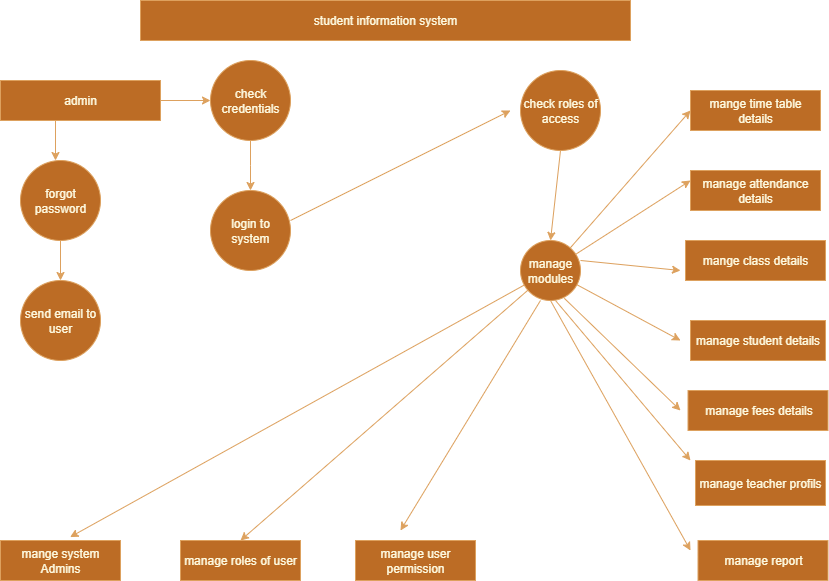

The diagram above was exported from draw.io. Its source (the exported page's mxGraphModel, read from the mxfile embedded in the PNG):
<mxGraphModel dx="1226" dy="600" grid="1" gridSize="10" guides="1" tooltips="1" connect="1" arrows="1" fold="1" page="1" pageScale="1" pageWidth="850" pageHeight="1100" math="0" shadow="0">
  <root>
    <mxCell id="0" />
    <mxCell id="1" parent="0" />
    <mxCell id="iOIx0kIvaMSniXLIopFA-1" value="student information system" style="rounded=0;whiteSpace=wrap;html=1;fillColor=#BC6C25;strokeColor=#DDA15E;labelBackgroundColor=none;fontColor=#FEFAE0;" vertex="1" parent="1">
      <mxGeometry x="150" y="240" width="490" height="40" as="geometry" />
    </mxCell>
    <mxCell id="iOIx0kIvaMSniXLIopFA-2" value="admin" style="rounded=0;whiteSpace=wrap;html=1;labelBackgroundColor=none;fillColor=#BC6C25;strokeColor=#DDA15E;fontColor=#FEFAE0;" vertex="1" parent="1">
      <mxGeometry x="10" y="320" width="160" height="40" as="geometry" />
    </mxCell>
    <mxCell id="iOIx0kIvaMSniXLIopFA-4" value="" style="endArrow=classic;html=1;rounded=0;labelBackgroundColor=none;strokeColor=#DDA15E;fontColor=default;" edge="1" parent="1">
      <mxGeometry width="50" height="50" relative="1" as="geometry">
        <mxPoint x="65" y="360" as="sourcePoint" />
        <mxPoint x="65" y="400" as="targetPoint" />
      </mxGeometry>
    </mxCell>
    <mxCell id="iOIx0kIvaMSniXLIopFA-5" value="forgot password" style="ellipse;whiteSpace=wrap;html=1;aspect=fixed;labelBackgroundColor=none;fillColor=#BC6C25;strokeColor=#DDA15E;fontColor=#FEFAE0;" vertex="1" parent="1">
      <mxGeometry x="30" y="400" width="80" height="80" as="geometry" />
    </mxCell>
    <mxCell id="iOIx0kIvaMSniXLIopFA-6" value="" style="endArrow=classic;html=1;rounded=0;exitX=0.5;exitY=1;exitDx=0;exitDy=0;labelBackgroundColor=none;strokeColor=#DDA15E;fontColor=default;" edge="1" parent="1" source="iOIx0kIvaMSniXLIopFA-5">
      <mxGeometry width="50" height="50" relative="1" as="geometry">
        <mxPoint x="400" y="530" as="sourcePoint" />
        <mxPoint x="70" y="520" as="targetPoint" />
      </mxGeometry>
    </mxCell>
    <mxCell id="iOIx0kIvaMSniXLIopFA-7" value="send email to user" style="ellipse;whiteSpace=wrap;html=1;aspect=fixed;labelBackgroundColor=none;fillColor=#BC6C25;strokeColor=#DDA15E;fontColor=#FEFAE0;" vertex="1" parent="1">
      <mxGeometry x="30" y="520" width="80" height="80" as="geometry" />
    </mxCell>
    <mxCell id="iOIx0kIvaMSniXLIopFA-8" value="" style="endArrow=classic;html=1;rounded=0;exitX=1;exitY=0.5;exitDx=0;exitDy=0;exitPerimeter=0;labelBackgroundColor=none;strokeColor=#DDA15E;fontColor=default;" edge="1" parent="1" source="iOIx0kIvaMSniXLIopFA-2">
      <mxGeometry width="50" height="50" relative="1" as="geometry">
        <mxPoint x="170" y="350" as="sourcePoint" />
        <mxPoint x="220" y="340" as="targetPoint" />
      </mxGeometry>
    </mxCell>
    <mxCell id="iOIx0kIvaMSniXLIopFA-11" style="edgeStyle=orthogonalEdgeStyle;rounded=0;orthogonalLoop=1;jettySize=auto;html=1;labelBackgroundColor=none;strokeColor=#DDA15E;fontColor=default;" edge="1" parent="1" source="iOIx0kIvaMSniXLIopFA-9">
      <mxGeometry relative="1" as="geometry">
        <mxPoint x="260" y="430" as="targetPoint" />
      </mxGeometry>
    </mxCell>
    <mxCell id="iOIx0kIvaMSniXLIopFA-9" value="check credentials" style="ellipse;whiteSpace=wrap;html=1;aspect=fixed;labelBackgroundColor=none;fillColor=#BC6C25;strokeColor=#DDA15E;fontColor=#FEFAE0;" vertex="1" parent="1">
      <mxGeometry x="220" y="300" width="80" height="80" as="geometry" />
    </mxCell>
    <mxCell id="iOIx0kIvaMSniXLIopFA-12" value="login to system" style="ellipse;whiteSpace=wrap;html=1;aspect=fixed;labelBackgroundColor=none;fillColor=#BC6C25;strokeColor=#DDA15E;fontColor=#FEFAE0;" vertex="1" parent="1">
      <mxGeometry x="220" y="430" width="80" height="80" as="geometry" />
    </mxCell>
    <mxCell id="iOIx0kIvaMSniXLIopFA-15" value="check roles of access" style="ellipse;whiteSpace=wrap;html=1;aspect=fixed;labelBackgroundColor=none;fillColor=#BC6C25;strokeColor=#DDA15E;fontColor=#FEFAE0;" vertex="1" parent="1">
      <mxGeometry x="530" y="310" width="80" height="80" as="geometry" />
    </mxCell>
    <mxCell id="iOIx0kIvaMSniXLIopFA-16" value="manage modules" style="ellipse;whiteSpace=wrap;html=1;aspect=fixed;labelBackgroundColor=none;fillColor=#BC6C25;strokeColor=#DDA15E;fontColor=#FEFAE0;" vertex="1" parent="1">
      <mxGeometry x="530" y="480" width="60" height="60" as="geometry" />
    </mxCell>
    <mxCell id="iOIx0kIvaMSniXLIopFA-17" value="" style="endArrow=classic;html=1;rounded=0;entryX=0.5;entryY=0;entryDx=0;entryDy=0;labelBackgroundColor=none;strokeColor=#DDA15E;fontColor=default;" edge="1" parent="1" target="iOIx0kIvaMSniXLIopFA-16">
      <mxGeometry width="50" height="50" relative="1" as="geometry">
        <mxPoint x="570" y="390" as="sourcePoint" />
        <mxPoint x="620" y="340" as="targetPoint" />
      </mxGeometry>
    </mxCell>
    <mxCell id="iOIx0kIvaMSniXLIopFA-18" value="" style="endArrow=classic;html=1;rounded=0;labelBackgroundColor=none;strokeColor=#DDA15E;fontColor=default;" edge="1" parent="1">
      <mxGeometry width="50" height="50" relative="1" as="geometry">
        <mxPoint x="300" y="460" as="sourcePoint" />
        <mxPoint x="520" y="350" as="targetPoint" />
      </mxGeometry>
    </mxCell>
    <mxCell id="iOIx0kIvaMSniXLIopFA-19" value="mange system Admins" style="rounded=0;whiteSpace=wrap;html=1;labelBackgroundColor=none;fillColor=#BC6C25;strokeColor=#DDA15E;fontColor=#FEFAE0;" vertex="1" parent="1">
      <mxGeometry x="10" y="780" width="120" height="40" as="geometry" />
    </mxCell>
    <mxCell id="iOIx0kIvaMSniXLIopFA-20" value="manage roles of user" style="rounded=0;whiteSpace=wrap;html=1;labelBackgroundColor=none;fillColor=#BC6C25;strokeColor=#DDA15E;fontColor=#FEFAE0;" vertex="1" parent="1">
      <mxGeometry x="190" y="780" width="120" height="40" as="geometry" />
    </mxCell>
    <mxCell id="iOIx0kIvaMSniXLIopFA-21" value="manage user permission" style="rounded=0;whiteSpace=wrap;html=1;labelBackgroundColor=none;fillColor=#BC6C25;strokeColor=#DDA15E;fontColor=#FEFAE0;" vertex="1" parent="1">
      <mxGeometry x="365" y="780" width="120" height="40" as="geometry" />
    </mxCell>
    <mxCell id="iOIx0kIvaMSniXLIopFA-25" value="" style="endArrow=classic;html=1;rounded=0;entryX=0.58;entryY=-0.085;entryDx=0;entryDy=0;entryPerimeter=0;labelBackgroundColor=none;strokeColor=#DDA15E;fontColor=default;" edge="1" parent="1" source="iOIx0kIvaMSniXLIopFA-16" target="iOIx0kIvaMSniXLIopFA-19">
      <mxGeometry width="50" height="50" relative="1" as="geometry">
        <mxPoint x="400" y="590" as="sourcePoint" />
        <mxPoint x="450" y="540" as="targetPoint" />
      </mxGeometry>
    </mxCell>
    <mxCell id="iOIx0kIvaMSniXLIopFA-26" value="" style="endArrow=classic;html=1;rounded=0;entryX=0.5;entryY=0;entryDx=0;entryDy=0;labelBackgroundColor=none;strokeColor=#DDA15E;fontColor=default;" edge="1" parent="1" source="iOIx0kIvaMSniXLIopFA-16" target="iOIx0kIvaMSniXLIopFA-20">
      <mxGeometry width="50" height="50" relative="1" as="geometry">
        <mxPoint x="460" y="640" as="sourcePoint" />
        <mxPoint x="510" y="590" as="targetPoint" />
      </mxGeometry>
    </mxCell>
    <mxCell id="iOIx0kIvaMSniXLIopFA-27" value="" style="endArrow=classic;html=1;rounded=0;exitX=0.333;exitY=1;exitDx=0;exitDy=0;exitPerimeter=0;labelBackgroundColor=none;strokeColor=#DDA15E;fontColor=default;" edge="1" parent="1" source="iOIx0kIvaMSniXLIopFA-16">
      <mxGeometry width="50" height="50" relative="1" as="geometry">
        <mxPoint x="550" y="560" as="sourcePoint" />
        <mxPoint x="410" y="770" as="targetPoint" />
      </mxGeometry>
    </mxCell>
    <mxCell id="iOIx0kIvaMSniXLIopFA-28" value="mange time table details" style="rounded=0;whiteSpace=wrap;html=1;fillColor=#BC6C25;strokeColor=#DDA15E;labelBackgroundColor=none;fontColor=#FEFAE0;" vertex="1" parent="1">
      <mxGeometry x="700" y="330" width="130" height="40" as="geometry" />
    </mxCell>
    <mxCell id="iOIx0kIvaMSniXLIopFA-32" value="mange class details" style="rounded=0;whiteSpace=wrap;html=1;labelBackgroundColor=none;fillColor=#BC6C25;strokeColor=#DDA15E;fontColor=#FEFAE0;" vertex="1" parent="1">
      <mxGeometry x="695" y="480" width="140" height="40" as="geometry" />
    </mxCell>
    <mxCell id="iOIx0kIvaMSniXLIopFA-33" value="manage student details" style="rounded=0;whiteSpace=wrap;html=1;labelBackgroundColor=none;fillColor=#BC6C25;strokeColor=#DDA15E;fontColor=#FEFAE0;" vertex="1" parent="1">
      <mxGeometry x="700" y="560" width="135" height="40" as="geometry" />
    </mxCell>
    <mxCell id="iOIx0kIvaMSniXLIopFA-34" value="manage fees details" style="rounded=0;html=1;fontColor=#FEFAE0;labelBackgroundColor=none;fillColor=#BC6C25;strokeColor=#DDA15E;" vertex="1" parent="1">
      <mxGeometry x="697.5" y="630" width="140" height="40" as="geometry" />
    </mxCell>
    <mxCell id="iOIx0kIvaMSniXLIopFA-35" style="edgeStyle=orthogonalEdgeStyle;rounded=0;orthogonalLoop=1;jettySize=auto;html=1;labelBackgroundColor=none;strokeColor=#DDA15E;fontColor=default;" edge="1" parent="1">
      <mxGeometry relative="1" as="geometry">
        <mxPoint x="825" y="420" as="sourcePoint" />
        <mxPoint x="825" y="440" as="targetPoint" />
      </mxGeometry>
    </mxCell>
    <mxCell id="iOIx0kIvaMSniXLIopFA-36" value="manage attendance details" style="rounded=0;whiteSpace=wrap;html=1;fillColor=#BC6C25;strokeColor=#DDA15E;fontColor=#FEFAE0;labelBackgroundColor=none;" vertex="1" parent="1">
      <mxGeometry x="700" y="410" width="130" height="40" as="geometry" />
    </mxCell>
    <mxCell id="iOIx0kIvaMSniXLIopFA-39" value="manage teacher profils" style="rounded=0;whiteSpace=wrap;html=1;labelBackgroundColor=none;fillColor=#BC6C25;strokeColor=#DDA15E;fontColor=#FEFAE0;" vertex="1" parent="1">
      <mxGeometry x="705" y="700" width="130" height="45" as="geometry" />
    </mxCell>
    <mxCell id="iOIx0kIvaMSniXLIopFA-40" value="" style="endArrow=classic;html=1;rounded=0;entryX=0;entryY=0.5;entryDx=0;entryDy=0;labelBackgroundColor=none;strokeColor=#DDA15E;fontColor=default;" edge="1" parent="1" source="iOIx0kIvaMSniXLIopFA-16" target="iOIx0kIvaMSniXLIopFA-28">
      <mxGeometry width="50" height="50" relative="1" as="geometry">
        <mxPoint x="590" y="490" as="sourcePoint" />
        <mxPoint x="640" y="440" as="targetPoint" />
      </mxGeometry>
    </mxCell>
    <mxCell id="iOIx0kIvaMSniXLIopFA-41" value="" style="endArrow=classic;html=1;rounded=0;entryX=0;entryY=0.25;entryDx=0;entryDy=0;labelBackgroundColor=none;strokeColor=#DDA15E;fontColor=default;" edge="1" parent="1" source="iOIx0kIvaMSniXLIopFA-16" target="iOIx0kIvaMSniXLIopFA-36">
      <mxGeometry width="50" height="50" relative="1" as="geometry">
        <mxPoint x="610" y="510" as="sourcePoint" />
        <mxPoint x="660" y="460" as="targetPoint" />
      </mxGeometry>
    </mxCell>
    <mxCell id="iOIx0kIvaMSniXLIopFA-42" value="" style="endArrow=classic;html=1;rounded=0;exitX=1;exitY=0.333;exitDx=0;exitDy=0;exitPerimeter=0;labelBackgroundColor=none;strokeColor=#DDA15E;fontColor=default;" edge="1" parent="1" source="iOIx0kIvaMSniXLIopFA-16">
      <mxGeometry width="50" height="50" relative="1" as="geometry">
        <mxPoint x="580" y="505" as="sourcePoint" />
        <mxPoint x="690" y="510" as="targetPoint" />
      </mxGeometry>
    </mxCell>
    <mxCell id="iOIx0kIvaMSniXLIopFA-44" value="" style="endArrow=classic;html=1;rounded=0;labelBackgroundColor=none;strokeColor=#DDA15E;fontColor=default;" edge="1" parent="1" source="iOIx0kIvaMSniXLIopFA-16">
      <mxGeometry width="50" height="50" relative="1" as="geometry">
        <mxPoint x="600" y="550" as="sourcePoint" />
        <mxPoint x="690" y="580" as="targetPoint" />
      </mxGeometry>
    </mxCell>
    <mxCell id="iOIx0kIvaMSniXLIopFA-45" value="" style="endArrow=classic;html=1;rounded=0;exitX=0.73;exitY=0.963;exitDx=0;exitDy=0;exitPerimeter=0;labelBackgroundColor=none;strokeColor=#DDA15E;fontColor=default;" edge="1" parent="1" source="iOIx0kIvaMSniXLIopFA-16">
      <mxGeometry width="50" height="50" relative="1" as="geometry">
        <mxPoint x="570" y="560" as="sourcePoint" />
        <mxPoint x="690" y="650" as="targetPoint" />
      </mxGeometry>
    </mxCell>
    <mxCell id="iOIx0kIvaMSniXLIopFA-46" value="" style="endArrow=classic;html=1;rounded=0;labelBackgroundColor=none;strokeColor=#DDA15E;fontColor=default;" edge="1" parent="1">
      <mxGeometry width="50" height="50" relative="1" as="geometry">
        <mxPoint x="565" y="540" as="sourcePoint" />
        <mxPoint x="700" y="700" as="targetPoint" />
      </mxGeometry>
    </mxCell>
    <mxCell id="iOIx0kIvaMSniXLIopFA-47" value="manage report" style="rounded=0;whiteSpace=wrap;html=1;labelBackgroundColor=none;fillColor=#BC6C25;strokeColor=#DDA15E;fontColor=#FEFAE0;" vertex="1" parent="1">
      <mxGeometry x="707.5" y="780" width="130" height="40" as="geometry" />
    </mxCell>
    <mxCell id="iOIx0kIvaMSniXLIopFA-48" value="" style="endArrow=classic;html=1;rounded=0;exitX=0.5;exitY=1;exitDx=0;exitDy=0;labelBackgroundColor=none;strokeColor=#DDA15E;fontColor=default;" edge="1" parent="1" source="iOIx0kIvaMSniXLIopFA-16">
      <mxGeometry width="50" height="50" relative="1" as="geometry">
        <mxPoint x="560" y="560" as="sourcePoint" />
        <mxPoint x="700" y="790" as="targetPoint" />
      </mxGeometry>
    </mxCell>
  </root>
</mxGraphModel>